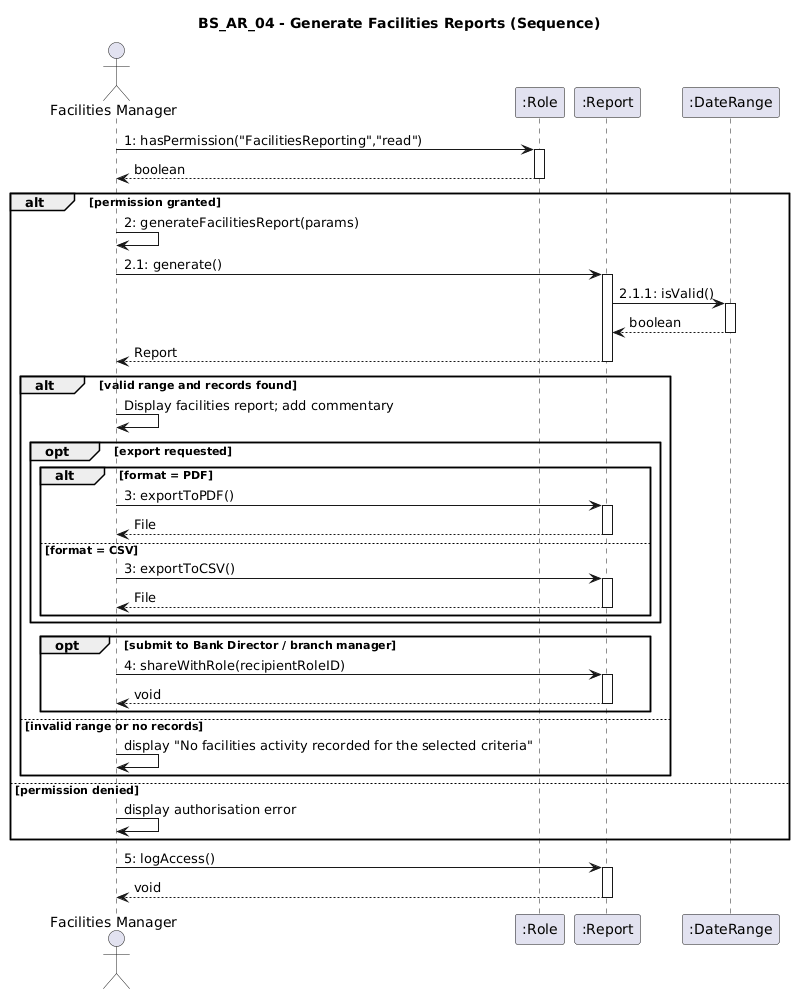

The diagram above was rendered by PlantUML. Its source (embedded in the PNG):
@startuml
title BS_AR_04 - Generate Facilities Reports (Sequence)
actor "Facilities Manager" as FM
participant ":Role" as RL
participant ":Report" as RP
participant ":DateRange" as DR

FM -> RL : 1: hasPermission("FacilitiesReporting","read")
activate RL
RL --> FM : boolean
deactivate RL

alt permission granted
    FM -> FM : 2: generateFacilitiesReport(params)
    FM -> RP : 2.1: generate()
    activate RP
    RP -> DR : 2.1.1: isValid()
    activate DR
    DR --> RP : boolean
    deactivate DR
    RP --> FM : Report
    deactivate RP
    alt valid range and records found
        FM -> FM : Display facilities report; add commentary
        opt export requested
            alt format = PDF
                FM -> RP : 3: exportToPDF()
                activate RP
                RP --> FM : File
                deactivate RP
            else format = CSV
                FM -> RP : 3: exportToCSV()
                activate RP
                RP --> FM : File
                deactivate RP
            end
        end
        opt submit to Bank Director / branch manager
            FM -> RP : 4: shareWithRole(recipientRoleID)
            activate RP
            RP --> FM : void
            deactivate RP
        end
    else invalid range or no records
        FM -> FM : display "No facilities activity recorded for the selected criteria"
    end
else permission denied
    FM -> FM : display authorisation error
end

FM -> RP : 5: logAccess()
activate RP
RP --> FM : void
deactivate RP
@enduml